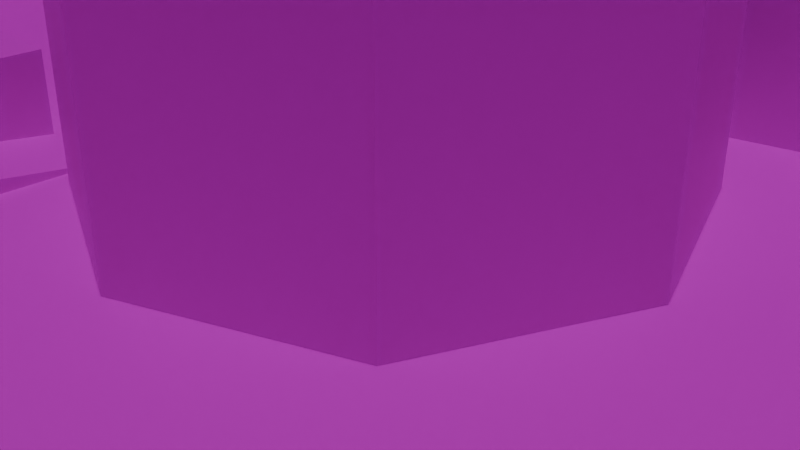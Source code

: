 # Source: Tower.blend  (saved by Blender 4.2.66; exported with 4.5.12 LTS)
import bpy
from mathutils import Matrix  # noqa: F401  (used for matrix-valued properties, if any)

bpy.ops.wm.read_factory_settings(use_empty=True)
scene = bpy.context.scene
scene.name = 'Scene'

# ---- collections
col_collection = bpy.data.collections.new('Collection'); scene.collection.children.link(col_collection)

# ---- images (referenced by path relative to the original .blend; pixels are not part of the script)
import os
ASSET_DIR = os.environ.get("B2B_ASSET_DIR", "")  # directory of the original .blend (textures are referenced by path, not embedded)
HERE = os.path.dirname(os.path.abspath(__file__))  # packed textures are extracted next to this script under _unpacked/

def load_image(name, relpath, width, height, colorspace="sRGB"):
    """Load a texture the original file referenced (path relative to the .blend, or extracted next to this script)."""
    p = next((c for c in (os.path.join(HERE, relpath), os.path.join(ASSET_DIR, relpath)) if relpath and os.path.exists(c)), "")
    if p:
        img = bpy.data.images.load(p, check_existing=True)
        img.name = name
    else:  # same state as the original file: an image datablock whose file is absent (Cycles renders it pink)
        img = bpy.data.images.new(name, width, height)
        img.source = "FILE"
        img.filepath = "//" + (relpath or name)
    img.colorspace_settings.name = colorspace
    return img
img_texture0144_rgb_bmp = load_image('Texture0144_RGB.bmp', 'Texture0144_RGB.bmp', 1024, 1024, 'sRGB')
img_texture0137_rgb_bmp = load_image('Texture0137_RGB.bmp', 'Texture0137_RGB.bmp', 1024, 1024, 'sRGB')
img_texture0324_rgb_bmp = load_image('Texture0324_RGB.bmp', 'Texture0324_RGB.bmp', 1024, 1024, 'sRGB')

# ---- materials (node trees are filled in below, after node groups)
mat_material = bpy.data.materials.new('Material')
mat_material.alpha_threshold = 0.0
mat_material.roughness = 0.5
mat_material.line_color = (0.0, 0.0, 0.0, 1.0)
mat_material_001 = bpy.data.materials.new('Material.001')
mat_material_001.use_backface_culling = True
mat_material_002 = bpy.data.materials.new('Material.002')
mat_material_002.preview_render_type = 'FLAT'

# ---- material node trees
mat_material.use_nodes = True; mat_material.node_tree.nodes.clear()
_N = mat_material.node_tree.nodes; _L = mat_material.node_tree.links
n0 = _N.new('ShaderNodeOutputMaterial'); n0.name = 'Material Output'; n0.location = (300, 300)
n1 = _N.new('ShaderNodeBsdfPrincipled'); n1.name = 'Principled BSDF'; n1.location = (10, 300)
n1.inputs[3].default_value = 1.45
n2 = _N.new('ShaderNodeTexImage'); n2.name = 'Image Texture'; n2.location = (-280, 271)
n2.image = img_texture0144_rgb_bmp
_L.new(n1.outputs[0], n0.inputs[0])
_L.new(n2.outputs[0], n1.inputs[0])
n0.is_active_output = True
mat_material_001.use_nodes = True; mat_material_001.node_tree.nodes.clear()
_N = mat_material_001.node_tree.nodes; _L = mat_material_001.node_tree.links
n0 = _N.new('ShaderNodeBsdfPrincipled'); n0.name = 'Principled BSDF'; n0.location = (10, 300)
n1 = _N.new('ShaderNodeOutputMaterial'); n1.name = 'Material Output'; n1.location = (300, 300)
n2 = _N.new('ShaderNodeTexImage'); n2.name = 'Image Texture'; n2.location = (-280, 271)
n2.image = img_texture0137_rgb_bmp
_L.new(n0.outputs[0], n1.inputs[0])
_L.new(n2.outputs[0], n0.inputs[0])
n1.is_active_output = True
mat_material_002.use_nodes = True; mat_material_002.node_tree.nodes.clear()
_N = mat_material_002.node_tree.nodes; _L = mat_material_002.node_tree.links
n0 = _N.new('ShaderNodeBsdfPrincipled'); n0.name = 'Principled BSDF'; n0.location = (10, 300)
n1 = _N.new('ShaderNodeOutputMaterial'); n1.name = 'Material Output'; n1.location = (300, 300)
n2 = _N.new('ShaderNodeTexImage'); n2.name = 'Image Texture'; n2.location = (-280, 271)
n2.image = img_texture0324_rgb_bmp
_L.new(n0.outputs[0], n1.inputs[0])
_L.new(n2.outputs[0], n0.inputs[0])
n1.is_active_output = True

# ---- world
world_world = bpy.data.worlds.new('World'); scene.world = world_world
world_world.use_nodes = True; world_world.node_tree.nodes.clear()
_N = world_world.node_tree.nodes; _L = world_world.node_tree.links
n0 = _N.new('ShaderNodeOutputWorld'); n0.name = 'World Output'; n0.location = (300, 300)
n1 = _N.new('ShaderNodeBackground'); n1.name = 'Background'; n1.location = (10, 300)
n1.inputs[0].default_value = (0.05088, 0.05088, 0.05088, 1.0)
_L.new(n1.outputs[0], n0.inputs[0])
n0.is_active_output = True
world_world.color = (0.05088, 0.05088, 0.05088)
world_world.sun_shadow_jitter_overblur = 0.0

# ---- cameras
cam_camera = bpy.data.cameras.new('Camera')
cam_camera.clip_end = 100.0
cam_camera.ortho_scale = 7.314

# ---- lights
light_sun = bpy.data.lights.new('Sun', 'SUN')
light_sun.energy = 1.0

# ---- meshes
me_cube = bpy.data.meshes.new('Cube')
me_cube.from_pydata([(1.0, 1.0, 1.0), (1.0, 1.0, -1.0), (1.0, -1.0, 1.0), (1.0, -1.0, -1.0), (-1.0, 1.0, 1.0), (-1.0, 1.0, -1.0), (-1.0, -1.0, 1.0), (-1.0, -1.0, -1.0), (1.0, 1.0, 1.0), (1.0, -1.0, 1.0), (-1.0, 1.0, 1.0), (-1.0, -1.0, 1.0), (-0.8399, 0.8399, 1.0), (0.8399, 0.8399, 1.0), (-0.8399, -0.8399, 1.0), (0.8399, -0.8399, 1.0), (1.0, -1.0, 14.19), (-1.0, -1.0, 14.19), (1.0, 1.0, 14.19), (-1.0, 1.0, 14.19), (0.8399, 0.8399, 14.19), (0.8399, -0.8399, 14.19), (-0.8399, -0.8399, 14.19), (-0.8399, 0.8399, 14.19), (0.0, 0.06667, 0.0), (-0.04714, 0.04714, 0.0), (-0.06667, 0.0, 0.0), (-0.04714, -0.04714, 0.0), (0.0, -0.06667, 0.0), (0.04714, -0.04714, 0.0), (0.06667, 0.0, 0.0), (0.04714, 0.04714, 0.0)], [(25, 24), (26, 25), (27, 26), (28, 27), (29, 28), (30, 29), (31, 30), (24, 31)], [(0, 4, 6, 2), (3, 2, 6, 7), (7, 6, 4, 5), (5, 1, 3, 7), (1, 0, 2, 3), (5, 4, 0, 1), (11, 14, 12, 10), (8, 10, 12, 13), (9, 8, 13, 15), (11, 9, 15, 14), (17, 22, 23, 19), (18, 19, 23, 20), (16, 18, 20, 21), (17, 16, 21, 22), (11, 17, 19, 10), (14, 22, 21, 15), (9, 16, 17, 11), (12, 23, 22, 14), (10, 19, 18, 8), (8, 18, 16, 9), (15, 21, 20, 13), (13, 20, 23, 12)])
me_cube.polygons.foreach_set('material_index', [0, 0, 0, 0, 0, 0, 1, 1, 1, 1, 1, 1, 1, 1, 1, 1, 1, 1, 1, 1, 1, 1])
_uv = me_cube.uv_layers.new(name='UVMap')
_uv.uv.foreach_set('vector', [8.0, 0.5, 23.0, 0.5, 23.0, 15.5, 8.0, 15.5, -7.0, 15.5, 8.0, 15.5, 8.0, 30.5, -7.0, 30.5, -7.0, -29.5, 8.0, -29.5, 8.0, -14.5, -7.0, -14.5, -22.0, 0.5, -7.0, 0.5, -7.0, 15.5, -22.0, 15.5, -7.0, 0.5, 8.0, 0.5, 8.0, 15.5, -7.0, 15.5, -7.0, -14.5, 8.0, -14.5, 8.0, 0.5, -7.0, 0.5, -3.291, 0.2725, -2.684, 0.3089, -2.684, 0.6911, -3.291, 0.7275, 4.291, 0.7275, -3.291, 0.7275, -2.684, 0.6911, 3.684, 0.6911, 4.291, 0.2725, 4.291, 0.7275, 3.684, 0.6911, 3.684, 0.3089, -3.291, 0.2725, 4.291, 0.2725, 3.684, 0.3089, -2.684, 0.3089, -2.489, -5.477, -2.01, -4.52, -2.01, 5.52, -2.489, 6.477, 3.489, 6.477, -2.489, 6.477, -2.01, 5.52, 3.01, 5.52, 3.489, -5.477, 3.489, 6.477, 3.01, 5.52, 3.01, -4.52, -2.489, -5.477, 3.489, -5.477, 3.01, -4.52, -2.01, -4.52, -3.291, -3.607, -3.291, -0.6069, 4.291, -0.6069, 4.291, -3.607, -2.684, -3.607, -2.684, -0.6069, 3.684, -0.6069, 3.684, -3.607, 4.291, -3.607, 4.291, -0.6069, -3.291, -0.6069, -3.291, -3.607, 3.684, -3.607, 3.684, -0.6069, -2.684, -0.6069, -2.684, -3.607, -3.291, -3.607, -3.291, -0.6069, 4.291, -0.6069, 4.291, -3.607, 4.291, -3.607, 4.291, -0.6069, -3.291, -0.6069, -3.291, -3.607, -2.684, -3.607, -2.684, -0.6069, 3.684, -0.6069, 3.684, -3.607, 3.684, -3.607, 3.684, -0.6069, -2.684, -0.6069, -2.684, -3.607])
me_cube.materials.append(mat_material)
me_cube.materials.append(mat_material_001)
me_cube.use_mirror_vertex_groups = False
me_cube.update()
me_cube_001 = bpy.data.meshes.new('Cube.001')
me_cube_001.from_pydata([(0.008753, 0.1979, 0.0003579), (-0.1412, 0.1358, 0.0003579), (-0.2033, -0.01411, 0.0003579), (-0.1412, -0.164, 0.0003579), (0.008753, -0.2261, 0.0003579), (0.1587, -0.164, 0.0003579), (0.2208, -0.01411, 0.0003579), (0.1587, 0.1358, 0.0003579), (-0.1412, 0.1358, 6.994), (0.008753, 0.1979, 6.994), (-0.2033, -0.01411, 6.994), (-0.1412, -0.164, 6.994), (0.008753, -0.2261, 6.994), (0.1587, -0.164, 6.994), (0.2208, -0.01411, 6.994), (0.1587, 0.1358, 6.994), (-0.1001, 0.09477, 6.994), (0.008753, 0.1399, 6.994), (-0.1452, -0.01411, 6.994), (-0.1001, -0.123, 6.994), (0.008753, -0.1681, 6.994), (0.1176, -0.123, 6.994), (0.1627, -0.01411, 6.994), (0.1176, 0.09477, 6.994), (-0.0662, 0.1668, 6.994), (-0.1722, 0.06084, 6.994), (-0.1722, -0.08906, 6.994), (-0.0662, -0.1951, 6.994), (0.08371, -0.1951, 6.994), (0.1897, -0.08906, 6.994), (0.1897, 0.06084, 6.994), (0.08371, 0.1668, 6.994), (-0.04568, 0.1173, 6.994), (-0.1227, 0.04033, 6.994), (-0.1227, -0.06855, 6.994), (-0.04568, -0.1455, 6.994), (0.06319, -0.1455, 6.994), (0.1402, -0.06855, 6.994), (0.1402, 0.04033, 6.994), (0.06319, 0.1173, 6.994), (-0.02872, 0.1824, 6.994), (-0.1567, 0.09832, 6.994), (-0.1877, -0.05159, 6.994), (-0.1037, -0.1795, 6.994), (0.04623, -0.2106, 6.994), (0.1742, -0.1265, 6.994), (0.2052, 0.02337, 6.994), (0.1212, 0.1513, 6.994), (-0.01847, 0.1286, 6.994), (-0.1114, 0.06755, 6.994), (-0.1339, -0.04133, 6.994), (-0.0729, -0.1343, 6.994), (0.03597, -0.1568, 6.994), (0.1289, -0.09577, 6.994), (0.1515, 0.01311, 6.994), (0.09041, 0.106, 6.994), (-0.1037, 0.1513, 6.994), (-0.1877, 0.02337, 6.994), (-0.1567, -0.1265, 6.994), (-0.02872, -0.2106, 6.994), (0.1212, -0.1795, 6.994), (0.2052, -0.05159, 6.994), (0.1742, 0.09832, 6.994), (0.04623, 0.1824, 6.994), (-0.0729, 0.106, 6.994), (-0.1339, 0.01311, 6.994), (-0.1114, -0.09577, 6.994), (-0.01847, -0.1568, 6.994), (0.09041, -0.1343, 6.994), (0.1515, -0.04133, 6.994), (0.1289, 0.06755, 6.994), (0.03597, 0.1286, 6.994), (-0.02872, 0.1824, 8.767), (0.008753, 0.1979, 8.767), (-0.1567, 0.09832, 8.767), (-0.1412, 0.1358, 8.767), (-0.1877, -0.05159, 8.767), (-0.2033, -0.01411, 8.767), (-0.1037, -0.1795, 8.767), (-0.1412, -0.164, 8.767), (0.04623, -0.2106, 8.767), (0.008753, -0.2261, 8.767), (0.1742, -0.1265, 8.767), (0.1587, -0.164, 8.767), (0.2052, 0.02337, 8.767), (0.2208, -0.01411, 8.767), (0.1212, 0.1513, 8.767), (0.1587, 0.1358, 8.767), (-0.01847, 0.1286, 8.767), (0.008753, 0.1399, 8.767), (-0.1114, 0.06755, 8.767), (-0.1001, 0.09477, 8.767), (-0.1339, -0.04133, 8.767), (-0.1452, -0.01411, 8.767), (-0.0729, -0.1343, 8.767), (-0.1001, -0.123, 8.767), (0.03597, -0.1568, 8.767), (0.008753, -0.1681, 8.767), (0.1289, -0.09577, 8.767), (0.1176, -0.123, 8.767), (0.1515, 0.01311, 8.767), (0.1627, -0.01411, 8.767), (0.09041, 0.106, 8.767), (0.1176, 0.09477, 8.767), (-0.1037, 0.1513, 8.767), (-0.1877, 0.02337, 8.767), (-0.1567, -0.1265, 8.767), (-0.02872, -0.2106, 8.767), (0.1212, -0.1795, 8.767), (0.2052, -0.05159, 8.767), (0.1742, 0.09832, 8.767), (0.04623, 0.1824, 8.767), (-0.0729, 0.106, 8.767), (-0.1339, 0.01311, 8.767), (-0.1114, -0.09577, 8.767), (-0.01847, -0.1568, 8.767), (0.09041, -0.1343, 8.767), (0.1515, -0.04133, 8.767), (0.1289, 0.06755, 8.767), (0.03597, 0.1286, 8.767), (-0.1722, 0.06084, 0.0003579), (0.1897, -0.08906, 0.0003579), (0.008753, -0.01411, 0.0003579), (-0.0662, 0.1668, 0.0003579), (-0.009985, 0.1901, 6.994), (0.008753, 0.1979, 3.497), (-0.08494, 0.1591, 6.994), (-0.04746, 0.1746, 6.994), (-0.1224, 0.1436, 6.994), (-0.1722, 0.06084, 3.497), (-0.0662, 0.1668, 3.497), (-0.1412, 0.1358, 3.497), (-0.06582, 0.05795, 0.1942), (-0.1138, 0.003008, 0.1942), (-0.007806, 0.109, 0.1942), (-0.1138, 0.003008, 3.497), (-0.007806, 0.109, 3.497), (-0.06582, 0.05795, 3.497)], [], [(120, 122, 121, 5, 4, 3, 2), (11, 43, 78, 79), (2, 3, 11, 58, 26, 42, 10), (7, 0, 125, 9, 63, 31, 47, 15), (5, 121, 6, 14, 61, 29, 45, 13), (3, 4, 12, 59, 27, 43, 11), (9, 0, 123, 130, 24), (6, 7, 15, 62, 30, 46, 14), (4, 5, 13, 60, 28, 44, 12), (16, 49, 33, 65, 18, 50, 34, 66, 19, 51, 35, 67, 20, 52, 36, 68, 21, 53, 37, 69, 22, 54, 38, 70, 23, 55, 39, 71, 17, 48, 32, 64), (48, 17, 89, 88), (20, 67, 115, 97), (71, 63, 111, 119), (10, 42, 76, 77), (19, 66, 114, 95), (47, 55, 102, 86), (8, 41, 74, 75), (47, 31, 39, 55), (40, 127, 24, 32, 48), (42, 26, 34, 50), (44, 28, 36, 52), (46, 30, 38, 54), (41, 25, 33, 49), (43, 27, 35, 51), (45, 29, 37, 53), (18, 65, 113, 93), (40, 48, 88, 72), (9, 124, 40, 72, 73), (16, 64, 112, 91), (42, 50, 92, 76), (63, 9, 73, 111), (44, 52, 96, 80), (62, 15, 87, 110), (31, 63, 71, 39), (24, 126, 56, 64, 32), (26, 58, 66, 34), (28, 60, 68, 36), (30, 62, 70, 38), (25, 57, 65, 33), (27, 59, 67, 35), (29, 61, 69, 37), (109, 85, 101, 117), (107, 81, 97, 115), (105, 77, 93, 113), (110, 87, 103, 118), (108, 83, 99, 116), (106, 79, 95, 114), (104, 75, 91, 112), (111, 73, 89, 119), (83, 82, 98, 99), (79, 78, 94, 95), (75, 74, 90, 91), (85, 84, 100, 101), (81, 80, 96, 97), (77, 76, 92, 93), (73, 72, 88, 89), (87, 86, 102, 103), (64, 56, 104, 112), (21, 68, 116, 99), (49, 16, 91, 90), (12, 44, 80, 81), (66, 58, 106, 114), (22, 69, 117, 101), (50, 18, 93, 92), (56, 128, 8, 75, 104), (13, 45, 82, 83), (68, 60, 108, 116), (23, 70, 118, 103), (51, 19, 95, 94), (14, 46, 84, 85), (57, 10, 77, 105), (70, 62, 110, 118), (17, 71, 119, 89), (52, 20, 97, 96), (58, 11, 79, 106), (15, 47, 86, 87), (65, 57, 105, 113), (45, 53, 98, 82), (53, 21, 99, 98), (59, 12, 81, 107), (67, 59, 107, 115), (43, 51, 94, 78), (54, 22, 101, 100), (60, 13, 83, 108), (69, 61, 109, 117), (41, 49, 90, 74), (55, 23, 103, 102), (61, 14, 85, 109), (46, 54, 100, 84), (1, 123, 0, 7, 6, 121, 122, 120), (2, 10, 25, 129, 120), (8, 129, 25), (129, 8, 131), (130, 8, 24), (131, 8, 130), (129, 131, 137, 135), (123, 1, 132, 134), (130, 123, 134, 136), (1, 120, 133, 132), (120, 129, 135, 133), (131, 130, 136, 137), (132, 133, 135, 137), (134, 132, 137, 136)])
me_cube_001.polygons.foreach_set('material_index', [1, 1, 1, 1, 1, 1, 1, 1, 1, 1, 1, 1, 1, 1, 1, 1, 1, 1, 1, 1, 1, 1, 1, 1, 1, 1, 1, 1, 1, 1, 1, 1, 1, 1, 1, 1, 1, 1, 1, 1, 1, 1, 1, 1, 1, 1, 1, 1, 1, 1, 1, 1, 1, 1, 1, 1, 1, 1, 1, 1, 1, 1, 1, 1, 1, 1, 1, 1, 1, 1, 1, 1, 1, 1, 1, 1, 1, 1, 1, 1, 1, 1, 1, 1, 1, 1, 1, 1, 1, 1, 1, 1, 1, 1, 1, 1, 1, 1, 1, 1, 1, 1, 1])
_uv = me_cube_001.uv_layers.new(name='UVMap')
_uv.uv.foreach_set('vector', [-0.6202, 1.47, 0.5, 1.439, 1.62, 1.408, 1.428, 1.377, 0.5, 1.351, -0.428, 1.377, -0.8125, 1.439, -0.428, 1.219, -0.196, 1.219, -0.196, 1.951, -0.428, 1.951, 0.8901, -2.039, 1.946, -2.039, 1.946, 2.888, 1.682, 2.888, 1.418, 2.888, 1.154, 2.888, 0.8901, 2.888, -0.9462, -2.039, 0.11, -2.039, 0.11, 0.4243, 0.11, 2.888, -0.1541, 2.888, -0.4181, 2.888, -0.6822, 2.888, -0.9462, 2.888, 1.946, -2.039, 1.418, -2.039, 0.8901, -2.039, 0.8901, 2.888, 1.154, 2.888, 1.418, 2.888, 1.682, 2.888, 1.946, 2.888, 1.166, -2.039, 0.11, -2.039, 0.11, 2.888, 0.374, 2.888, 0.6381, 2.888, 0.9021, 2.888, 1.166, 2.888, 0.11, 2.888, 0.11, -2.039, 0.6381, -2.039, 0.6381, 0.4243, 0.6381, 2.888, 0.8901, -2.039, -0.1662, -2.039, -0.1662, 2.888, 0.09789, 2.888, 0.3619, 2.888, 0.626, 2.888, 0.8901, 2.888, 0.11, -2.039, -0.9462, -2.039, -0.9462, 2.888, -0.6822, 2.888, -0.4181, 2.888, -0.1541, 2.888, 0.11, 2.888, -0.07251, 1.645, -0.1318, 1.359, -0.1911, 1.073, -0.2504, 0.7863, -0.3097, 0.5, -0.2504, 0.2137, -0.1911, -0.07251, -0.1318, -0.3588, -0.07251, -0.645, 0.07061, -0.7636, 0.2137, -0.8822, 0.3569, -1.001, 0.5, -1.119, 0.6431, -1.001, 0.7863, -0.8822, 0.9294, -0.7636, 1.073, -0.645, 1.132, -0.3588, 1.191, -0.07251, 1.25, 0.2137, 1.31, 0.5, 1.25, 0.7863, 1.191, 1.073, 1.132, 1.359, 1.073, 1.645, 0.9294, 1.764, 0.7863, 1.882, 0.6431, 2.001, 0.5, 2.119, 0.3569, 2.001, 0.2137, 1.882, 0.07061, 1.764, 0.3315, 1.219, 0.5, 1.219, 0.5, 1.951, 0.3315, 1.951, 0.5, 1.219, 0.3315, 1.219, 0.3315, 1.951, 0.5, 1.951, 1.383, 1.219, 1.716, 1.219, 1.716, 1.951, 1.383, 1.951, 0.5, 1.219, 0.268, 1.219, 0.268, 1.951, 0.5, 1.951, -0.174, 1.219, -0.005515, 1.219, -0.005515, 1.951, -0.174, 1.951, 1.524, 1.219, 1.244, 1.219, 1.244, 1.951, 1.524, 1.951, 1.428, 1.219, 1.196, 1.219, 1.196, 1.951, 1.428, 1.951, 1.091, 2.24, 0.8941, 2.403, 0.7863, 1.882, 0.9294, 1.764, 0.3029, 2.566, 0.2044, 2.485, 0.1059, 2.403, 0.2137, 1.882, 0.3569, 2.001, -0.5332, 0.1059, -0.4515, -0.2883, -0.1911, -0.07251, -0.2504, 0.2137, 0.6971, -1.566, 0.8941, -1.403, 0.7863, -0.8822, 0.6431, -1.001, 1.533, 0.8941, 1.452, 1.288, 1.191, 1.073, 1.25, 0.7863, -0.3699, 1.682, -0.4515, 1.288, -0.1911, 1.073, -0.1318, 1.359, -0.09121, -1.24, 0.1059, -1.403, 0.2137, -0.8822, 0.07061, -0.7636, 1.37, -0.6824, 1.452, -0.2883, 1.191, -0.07251, 1.132, -0.3588, 0.5, 1.219, 0.6685, 1.219, 0.6685, 1.951, 0.5, 1.951, 1.716, 1.219, 1.383, 1.219, 1.383, 1.951, 1.716, 1.951, 0.5, 1.219, 0.384, 1.219, 0.268, 1.219, 0.268, 1.951, 0.5, 1.951, -0.174, 1.219, -0.005515, 1.219, -0.005515, 1.951, -0.174, 1.951, -0.7164, 1.219, -0.3834, 1.219, -0.3834, 1.951, -0.7164, 1.951, 0.732, 1.219, 0.5, 1.219, 0.5, 1.951, 0.732, 1.951, -0.7164, 1.219, -0.3834, 1.219, -0.3834, 1.951, -0.7164, 1.951, 1.196, 1.219, 1.428, 1.219, 1.428, 1.951, 1.196, 1.951, 0.8941, 2.403, 0.6971, 2.566, 0.6431, 2.001, 0.7863, 1.882, 0.1059, 2.403, 0.007324, 2.321, -0.09121, 2.24, 0.07061, 1.764, 0.2137, 1.882, -0.4515, -0.2883, -0.3699, -0.6824, -0.1318, -0.3588, -0.1911, -0.07251, 0.8941, -1.403, 1.091, -1.24, 0.9294, -0.7636, 0.7863, -0.8822, 1.452, 1.288, 1.37, 1.682, 1.132, 1.359, 1.191, 1.073, -0.4515, 1.288, -0.5332, 0.8941, -0.2504, 0.7863, -0.1911, 1.073, 0.1059, -1.403, 0.3029, -1.566, 0.3569, -1.001, 0.2137, -0.8822, 1.452, -0.2883, 1.533, 0.1059, 1.25, 0.2137, 1.191, -0.07251, 1.533, 0.1059, 1.615, 0.5, 1.31, 0.5, 1.25, 0.2137, 0.3029, -1.566, 0.5, -1.73, 0.5, -1.119, 0.3569, -1.001, -0.5332, 0.8941, -0.6148, 0.5, -0.3097, 0.5, -0.2504, 0.7863, 1.37, 1.682, 1.288, 2.077, 1.073, 1.645, 1.132, 1.359, 1.091, -1.24, 1.288, -1.077, 1.073, -0.645, 0.9294, -0.7636, -0.3699, -0.6824, -0.2883, -1.077, -0.07251, -0.645, -0.1318, -0.3588, -0.09121, 2.24, -0.2883, 2.077, -0.07251, 1.645, 0.07061, 1.764, 0.6971, 2.566, 0.5, 2.73, 0.5, 2.119, 0.6431, 2.001, 1.288, -1.077, 1.37, -0.6824, 1.132, -0.3588, 1.073, -0.645, -0.2883, -1.077, -0.09121, -1.24, 0.07061, -0.7636, -0.07251, -0.645, -0.2883, 2.077, -0.3699, 1.682, -0.1318, 1.359, -0.07251, 1.645, 1.615, 0.5, 1.533, 0.8941, 1.25, 0.7863, 1.31, 0.5, 0.5, -1.73, 0.6971, -1.566, 0.6431, -1.001, 0.5, -1.119, -0.6148, 0.5, -0.5332, 0.1059, -0.2504, 0.2137, -0.3097, 0.5, 0.5, 2.73, 0.3029, 2.566, 0.3569, 2.001, 0.5, 2.119, 1.288, 2.077, 1.091, 2.24, 0.9294, 1.764, 1.073, 1.645, 1.244, 1.219, 1.524, 1.219, 1.524, 1.951, 1.244, 1.951, 1.174, 1.219, 1.006, 1.219, 1.006, 1.951, 1.174, 1.951, 1.006, 1.219, 1.174, 1.219, 1.174, 1.951, 1.006, 1.951, 0.5, 1.219, 0.732, 1.219, 0.732, 1.951, 0.5, 1.951, -0.2438, 1.219, -0.5241, 1.219, -0.5241, 1.951, -0.2438, 1.951, 0.5, 1.219, 0.3315, 1.219, 0.3315, 1.951, 0.5, 1.951, 0.3315, 1.219, 0.5, 1.219, 0.5, 1.951, 0.3315, 1.951, -0.196, 1.219, -0.312, 1.219, -0.428, 1.219, -0.428, 1.951, -0.196, 1.951, -0.428, 1.219, -0.196, 1.219, -0.196, 1.951, -0.428, 1.951, -0.2438, 1.219, -0.5241, 1.219, -0.5241, 1.951, -0.2438, 1.951, 1.174, 1.219, 1.006, 1.219, 1.006, 1.951, 1.174, 1.951, -0.005515, 1.219, -0.174, 1.219, -0.174, 1.951, -0.005515, 1.951, 0.5, 1.219, 0.732, 1.219, 0.732, 1.951, 0.5, 1.951, 0.732, 1.219, 0.5, 1.219, 0.5, 1.951, 0.732, 1.951, 1.244, 1.219, 1.524, 1.219, 1.524, 1.951, 1.244, 1.951, 0.5, 1.219, 0.6685, 1.219, 0.6685, 1.951, 0.5, 1.951, 0.6685, 1.219, 0.5, 1.219, 0.5, 1.951, 0.6685, 1.951, -0.196, 1.219, -0.428, 1.219, -0.428, 1.951, -0.196, 1.951, 1.428, 1.219, 1.196, 1.219, 1.196, 1.951, 1.428, 1.951, -0.3834, 1.219, -0.7164, 1.219, -0.7164, 1.951, -0.3834, 1.951, 1.524, 1.219, 1.244, 1.219, 1.244, 1.951, 1.524, 1.951, -0.005515, 1.219, -0.174, 1.219, -0.174, 1.951, -0.005515, 1.951, 0.268, 1.219, 0.5, 1.219, 0.5, 1.951, 0.268, 1.951, -0.3834, 1.219, -0.7164, 1.219, -0.7164, 1.951, -0.3834, 1.951, -0.5241, 1.219, -0.2438, 1.219, -0.2438, 1.951, -0.5241, 1.951, 0.6685, 1.219, 0.5, 1.219, 0.5, 1.951, 0.6685, 1.951, 1.196, 1.219, 1.428, 1.219, 1.428, 1.951, 1.196, 1.951, 1.383, 1.219, 1.716, 1.219, 1.716, 1.951, 1.383, 1.951, -0.5241, 1.219, -0.2438, 1.219, -0.2438, 1.951, -0.5241, 1.951, 1.006, 1.219, 1.174, 1.219, 1.174, 1.951, 1.006, 1.951, 0.268, 1.219, 0.5, 1.219, 0.5, 1.951, 0.268, 1.951, 1.716, 1.219, 1.383, 1.219, 1.383, 1.951, 1.716, 1.951, -0.428, 1.5, 0.03598, 1.513, 0.5, 1.526, 1.428, 1.5, 1.812, 1.439, 1.62, 1.408, 0.5, 1.439, -0.6202, 1.47, 0.8901, -2.039, 0.8901, 2.888, 0.3619, 2.888, 0.3619, 0.4243, 0.3619, -2.039, -0.1662, 2.888, 0.3619, 0.4243, 0.3619, 2.888, 0.3619, 0.4243, -0.1662, 2.888, -0.1662, 0.4243, 0.6381, 0.4243, 1.166, 2.888, 0.6381, 2.888, 1.166, 0.4243, 1.166, 2.888, 0.6381, 0.4243, 0.5726, -1.759, 1.039, 0.4941, -0.5885, 0.4405, -0.6624, -1.747, 0.6969, 1.775, 0.1767, 1.973, 0.1659, -0.9258, 0.6698, -0.9726, 0.6381, 0.4243, 0.6381, -2.039, 0.2266, -1.903, 0.2266, 0.4243, 0.1767, 1.973, -0.3435, 1.775, -0.3096, -0.9726, 0.1659, -0.9258, 1.385, -2.039, 1.385, 0.4243, 0.9735, 0.4243, 0.9735, -1.903, 1.039, 0.4941, 0.5726, 2.747, -0.6624, 2.759, -0.5885, 0.4405, 0.6354, -1.903, 1.022, -1.903, 1.022, 0.4243, 0.6354, 0.4243, 0.2266, -1.903, 0.6354, -1.903, 0.6354, 0.4243, 0.2266, 0.4243])
me_cube_001.materials.append(mat_material)
me_cube_001.materials.append(mat_material_001)
me_cube_001.materials.append(mat_material_002)
me_cube_001.use_mirror_vertex_groups = False
me_cube_001.update()
me_cube_002 = bpy.data.meshes.new('Cube.002')
me_cube_002.from_pydata([(-0.1503, -0.1322, 1.0), (-0.1503, -0.606, 2.889), (-0.6242, -0.1322, 1.0), (-0.6242, -0.606, 1.0), (-0.2217, -0.606, 2.889), (-0.2217, -0.1322, 1.0), (-0.2217, -0.606, 2.889), (-0.6242, -0.606, 2.889), (-0.6242, -0.1322, 2.889), (-0.2217, -0.1322, 2.889), (-0.1503, -0.606, 1.0), (-0.2217, -0.606, 1.0), (-0.3873, -0.606, 1.0), (-0.3873, -0.1322, 1.0), (-0.3873, -0.3691, 1.0)], [], [(5, 2, 8, 9), (0, 5, 4, 1), (9, 8, 7, 6), (4, 5, 9, 6), (2, 3, 7, 8), (3, 4, 6, 7), (10, 1, 6, 11), (6, 3, 11), (1, 10, 0), (12, 14, 13, 0, 10), (3, 2, 13, 14, 12)])
me_cube_002.polygons.foreach_set('material_index', [1, 1, 1, 1, 1, 1, 1, 1, 1, 1, 1])
_uv = me_cube_002.uv_layers.new(name='UVMap')
_uv.uv.foreach_set('vector', [1.354, -0.07407, -1.841, -0.07407, -1.841, 0.9259, 1.354, 0.9259, -0.7761, 2.742, -1.035, 2.742, -1.035, 7.758, -0.7761, 7.758, 1.354, 7.758, -0.7761, 7.758, -0.7761, 2.742, 1.354, 2.742, -0.9194, 0.9259, 2.843, -0.07407, 2.843, 0.9259, -0.9194, 0.9259, 2.843, -0.07407, -0.9194, -0.07407, -0.9194, 0.9259, 2.843, 0.9259, -1.841, -0.07407, 1.354, 0.9259, 1.354, 0.9259, -1.841, 0.9259, 1.921, -0.07407, 1.921, 0.9259, 1.354, 0.9259, 1.354, -0.07407, 1.354, 0.9259, -1.841, -0.07407, 1.354, -0.07407, -0.9194, 0.9259, -0.9194, -0.07407, 2.843, -0.07407, -0.9194, -0.07407, 0.9619, -0.07407, 2.843, -0.07407, 2.843, -0.07407, -0.9194, -0.07407, -0.9194, -0.07407, 2.843, -0.07407, 2.843, -0.07407, 0.9619, -0.07407, -0.9194, -0.07407])
me_cube_002.materials.append(mat_material)
me_cube_002.materials.append(mat_material_001)
me_cube_002.use_mirror_vertex_groups = False
me_cube_002.update()
me_cube_003 = bpy.data.meshes.new('Cube.003')
me_cube_003.from_pydata([(-0.1583, 0.6612, 1.0), (-0.1583, 0.3072, 1.0), (-0.5123, 0.6612, 1.0), (-0.5123, 0.3072, 1.0), (-0.6507, 0.4842, 1.0), (0.1015, 0.5658, 1.0), (0.1015, 0.2118, 1.0), (0.4257, 0.6458, 1.0), (0.4257, 0.2919, 1.0), (0.6505, 0.4688, 1.0), (0.6505, 0.4688, 1.0), (-0.1583, 0.3072, 5.424), (-0.5123, 0.3072, 5.424), (-0.1583, 0.6612, 5.424), (-0.6507, 0.4842, 5.424), (-0.5123, 0.6612, 5.424), (0.1015, 0.5658, 7.005), (0.1015, 0.2118, 7.005), (0.4257, 0.6458, 7.005), (0.4257, 0.2919, 7.005), (0.6505, 0.4688, 7.005), (0.6505, 0.4688, 7.005), (-0.3588, 0.2343, 1.0), (-0.3588, 0.1072, 1.0), (-0.4858, 0.2343, 1.0), (-0.4858, 0.1072, 1.0), (-0.3588, 0.1072, 2.45), (-0.4858, 0.1072, 2.45), (-0.3588, 0.2343, 2.45), (-0.4858, 0.2343, 2.45), (-0.1706, 0.2723, 1.0), (-0.1706, 0.1452, 1.0), (-0.2977, 0.2723, 1.0), (-0.2977, 0.1452, 1.0), (-0.1706, 0.1452, 3.553), (-0.2977, 0.1452, 3.553), (-0.1706, 0.2723, 3.553), (-0.2977, 0.2723, 3.553), (0.51, 0.513, 6.101), (0.51, 0.4246, 6.101), (0.5662, 0.4688, 6.101), (0.5662, 0.4688, 6.101), (-0.02842, 0.6135, 1.0), (-0.02842, 0.2595, 1.0), (-0.02842, 0.4365, 1.0)], [], [(0, 1, 3, 4, 2), (42, 5, 6, 43, 44), (5, 7, 8, 6), (7, 9, 10, 8), (13, 15, 14, 12, 11), (13, 11, 17, 16), (16, 17, 19, 18), (20, 18, 38, 40), (4, 3, 12, 14), (10, 9, 20, 21), (9, 7, 18, 20), (2, 4, 14, 15), (7, 5, 16, 18), (5, 42, 0, 13, 16), (8, 10, 21, 19), (0, 2, 15, 13), (6, 8, 19, 17), (3, 1, 11, 12), (1, 43, 6, 17, 11), (22, 23, 25, 24), (28, 29, 27, 26), (24, 25, 27, 29), (25, 23, 26, 27), (22, 24, 29, 28), (23, 22, 28, 26), (30, 31, 33, 32), (36, 37, 35, 34), (32, 33, 35, 37), (33, 31, 34, 35), (30, 32, 37, 36), (31, 30, 36, 34), (38, 39, 41, 40), (18, 19, 39, 38), (19, 21, 41, 39), (21, 20, 40, 41), (0, 42, 44, 43, 1)])
me_cube_003.polygons.foreach_set('material_index', [1, 1, 1, 1, 1, 1, 1, 1, 1, 1, 1, 1, 1, 1, 1, 1, 1, 1, 1, 1, 1, 1, 1, 1, 1, 1, 1, 1, 1, 1, 1, 1, 1, 1, 1, 1])
_uv = me_cube_003.uv_layers.new(name='UVMap')
_uv.uv.foreach_set('vector', [-0.8009, 0.3976, -0.8009, 0.1645, -3.715, 0.1645, -4.855, 0.281, -3.715, 0.3976, 0.2687, 0.3662, 1.338, 0.3347, 1.338, 0.1016, 0.2687, 0.133, 0.2687, 0.2496, 1.338, 0.3347, 4.008, 0.3875, 4.008, 0.1543, 1.338, 0.1016, 4.008, 0.3875, 5.858, 0.2709, 5.858, 0.2709, 4.008, 0.1543, -0.9242, -2.231, -3.371, -2.231, -4.329, -4.678, -3.371, -7.125, -0.9242, -7.125, -0.9242, -2.231, -0.9242, -7.125, 0.8722, -8.445, 0.8722, -3.55, 0.8722, -3.55, 0.8722, -8.445, 3.114, -7.338, 3.114, -2.444, 1.219, 1.457, 0.02867, 1.457, 0.4754, -0.4568, 0.7726, -0.4568, 1.305, -1.377, -0.152, -1.377, -0.152, 1.537, 1.305, 1.537, 5.858, 0.2709, 5.858, 0.2709, 5.858, 0.2709, 5.858, 0.2709, 5.858, -1.377, 4.008, -1.377, 4.008, 2.578, 5.858, 2.578, 2.762, -1.377, 1.305, -1.377, 1.305, 1.537, 2.762, 1.537, 4.008, -1.377, 1.338, -1.377, 1.338, 2.578, 4.008, 2.578, 1.338, -1.377, 0.2687, -1.377, -0.8009, -1.377, -0.8009, 1.537, 1.338, 2.578, 4.008, -1.377, 5.858, -1.377, 5.858, 2.578, 4.008, 2.578, -0.8009, -1.377, -3.715, -1.377, -3.715, 1.537, -0.8009, 1.537, 1.338, -1.377, 4.008, -1.377, 4.008, 2.578, 1.338, 2.578, -3.715, -1.377, -0.8009, -1.377, -0.8009, 1.537, -3.715, 1.537, -0.8009, -1.377, 0.2687, -1.377, 1.338, -1.377, 1.338, 2.578, -0.8009, 1.537, -2.451, 0.1164, -2.451, 0.03271, -3.497, 0.03271, -3.497, 0.1164, -1.995, -9.355, -2.874, -9.355, -2.874, -11.11, -1.995, -11.11, -0.7526, -1.377, -1.799, -1.377, -1.799, -0.4224, -0.7526, -0.4224, -3.497, -1.377, -2.451, -1.377, -2.451, -0.4224, -3.497, -0.4224, -2.451, -1.377, -3.497, -1.377, -3.497, -0.4224, -2.451, -0.4224, -1.799, -1.377, -0.7526, -1.377, -0.7526, -0.4224, -1.799, -0.4224, -0.902, 0.1414, -0.902, 0.05773, -1.948, 0.05773, -1.948, 0.1414, -0.6941, -8.83, -1.573, -8.83, -1.573, -10.59, -0.6941, -10.59, -0.4399, -1.377, -1.486, -1.377, -1.486, 0.3044, -0.4399, 0.3044, -1.948, -1.377, -0.902, -1.377, -0.902, 0.3044, -1.948, 0.3044, -0.902, -1.377, -1.948, -1.377, -1.948, 0.3044, -0.902, 0.3044, -1.486, -1.377, -0.4399, -1.377, -0.4399, 0.3044, -1.486, 0.3044, 0.3412, 1.0, 0.3412, -1.788e-07, 0.6588, 0.5, 0.6588, 0.5, 1.437, 1.457, -0.4374, 1.457, 0.266, -0.4568, 0.734, -0.4568, 0.02867, 1.457, 1.219, 1.457, 0.7726, -0.4568, 0.4754, -0.4568, 5.858, 0.2709, 5.858, 0.2709, 5.164, 0.2709, 5.164, 0.2709, -0.8009, 0.3976, 0.2687, 0.3662, 0.2687, 0.2496, 0.2687, 0.133, -0.8009, 0.1645])
me_cube_003.materials.append(mat_material)
me_cube_003.materials.append(mat_material_001)
me_cube_003.use_mirror_vertex_groups = False
me_cube_003.update()
me_cube_004 = bpy.data.meshes.new('Cube.004')
me_cube_004.from_pydata([(-0.1412, 0.1358, 0.0003579), (-0.1722, 0.06084, 0.0003579), (-0.0662, 0.1668, 0.0003579), (-0.1722, 0.06084, 3.497), (-0.0662, 0.1668, 3.497), (-0.1412, 0.1358, 3.497)], [], [(3, 5, 4, 2, 0, 1)])
me_cube_004.polygons.foreach_set('material_index', [2])
_uv = me_cube_004.uv_layers.new(name='UVMap')
_uv.uv.foreach_set('vector', [0.6835, -0.1236, 0.6835, 0.5, 0.6835, 1.124, -0.6603, 1.124, -0.6603, 0.5, -0.6603, -0.1236])
me_cube_004.materials.append(mat_material)
me_cube_004.materials.append(mat_material_001)
me_cube_004.materials.append(mat_material_002)
me_cube_004.use_mirror_vertex_groups = False
me_cube_004.update()

# ---- objects
ob_cube = bpy.data.objects.new('Cube', me_cube)
ob_camera = bpy.data.objects.new('Camera', cam_camera)
ob_sun = bpy.data.objects.new('Sun', light_sun)
ob_tower = bpy.data.objects.new('Tower', me_cube_001)
ob_platform = bpy.data.objects.new('Platform', me_cube_002)
ob_platforms = bpy.data.objects.new('Platforms', me_cube_003)
ob_door = bpy.data.objects.new('Door', me_cube_004)

# ---- transforms, parenting, visibility, modifiers, constraints
ob_cube.location = (0.0, 0.0, 0.0)
ob_cube.scale = (15.0, 15.0, 0.5)
ob_cube.lock_rotations_4d = False
ob_cube.empty_display_type = 'ARROWS'
ob_cube.lineart.crease_threshold = 0.0
ob_camera.location = (7.359, -6.926, 4.958)
ob_camera.rotation_euler = (1.109, 0.0, 0.8149)
ob_camera.lock_rotations_4d = False
ob_camera.empty_display_type = 'ARROWS'
ob_camera.color = (0.0, 0.0, 0.0, 0.0)
ob_camera.display_type = 'WIRE'
ob_camera.lineart.crease_threshold = 0.0
ob_sun.location = (0.0, 0.0, 0.0)
ob_tower.location = (0.0, 4.768e-07, 0.0)
ob_tower.scale = (15.0, 15.0, 0.5)
ob_tower.lock_rotations_4d = False
ob_tower.empty_display_type = 'ARROWS'
ob_tower.lineart.crease_threshold = 0.0
ob_platform.location = (0.0, 0.0, 0.0)
ob_platform.scale = (15.0, 15.0, 0.5)
ob_platform.lock_rotations_4d = False
ob_platform.empty_display_type = 'ARROWS'
ob_platform.lineart.crease_threshold = 0.0
ob_platforms.location = (0.0, 0.0, 0.0)
ob_platforms.scale = (15.0, 15.0, 0.5)
ob_platforms.lock_rotations_4d = False
ob_platforms.empty_display_type = 'ARROWS'
ob_platforms.lineart.crease_threshold = 0.0
ob_door.location = (0.03265, -0.03516, 0.0)
ob_door.scale = (15.0, 15.0, 0.5)
ob_door.lock_rotations_4d = False
ob_door.empty_display_type = 'ARROWS'
ob_door.lineart.crease_threshold = 0.0

# ---- collection membership
col_collection.objects.link(ob_cube)
col_collection.objects.link(ob_camera)
col_collection.objects.link(ob_sun)
col_collection.objects.link(ob_tower)
col_collection.objects.link(ob_platform)
col_collection.objects.link(ob_platforms)
col_collection.objects.link(ob_door)

# ---- scene / render settings (as saved in the file)
scene.camera = ob_camera
scene.frame_start = 1; scene.frame_end = 250; scene.frame_set(1)
scene.render.engine = 'BLENDER_EEVEE_NEXT'
bpy.context.view_layer.update()
